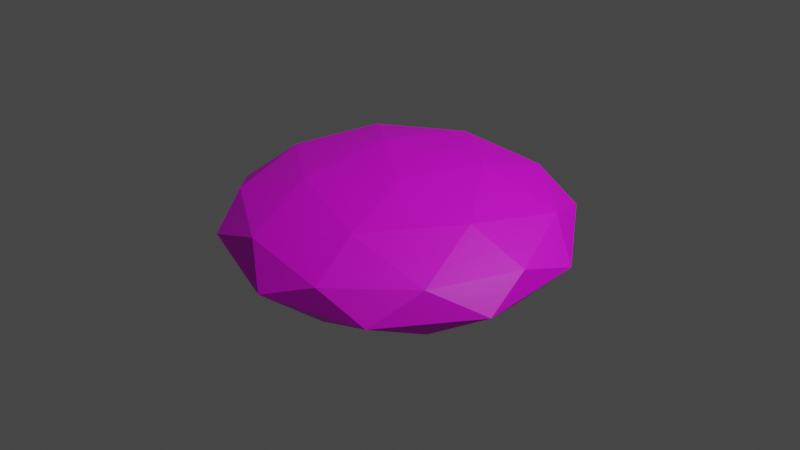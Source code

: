 # Source: PepperMint.blend  (saved by Blender 3.4.6; exported with 4.5.12 LTS)
import bpy
from mathutils import Matrix  # noqa: F401  (used for matrix-valued properties, if any)

bpy.ops.wm.read_factory_settings(use_empty=True)
scene = bpy.context.scene
scene.name = 'Scene'

# ---- collections
col_collection = bpy.data.collections.new('Collection'); scene.collection.children.link(col_collection)

# ---- images (referenced by path relative to the original .blend; pixels are not part of the script)
import os
ASSET_DIR = os.environ.get("B2B_ASSET_DIR", "")  # directory of the original .blend (textures are referenced by path, not embedded)
HERE = os.path.dirname(os.path.abspath(__file__))  # packed textures are extracted next to this script under _unpacked/

def load_image(name, relpath, width, height, colorspace="sRGB"):
    """Load a texture the original file referenced (path relative to the .blend, or extracted next to this script)."""
    p = next((c for c in (os.path.join(HERE, relpath), os.path.join(ASSET_DIR, relpath)) if relpath and os.path.exists(c)), "")
    if p:
        img = bpy.data.images.load(p, check_existing=True)
        img.name = name
    else:  # same state as the original file: an image datablock whose file is absent (Cycles renders it pink)
        img = bpy.data.images.new(name, width, height)
        img.source = "FILE"
        img.filepath = "//" + (relpath or name)
    img.colorspace_settings.name = colorspace
    return img
img_peppermint_png = load_image('Peppermint.png', 'Peppermint.png', 1024, 1024, 'sRGB')

# ---- materials (node trees are filled in below, after node groups)
mat_material_001 = bpy.data.materials.new('Material.001')
mat_material_001.use_transparent_shadow = False

# ---- material node trees
mat_material_001.use_nodes = True; mat_material_001.node_tree.nodes.clear()
_N = mat_material_001.node_tree.nodes; _L = mat_material_001.node_tree.links
n0 = _N.new('ShaderNodeBsdfPrincipled'); n0.name = 'Principled BSDF'; n0.location = (10, 300)
n0.distribution = 'GGX'
n0.subsurface_method = 'RANDOM_WALK_SKIN'
n0.inputs[3].default_value = 1.45
n0.inputs[27].default_value = (0.0, 0.0, 0.0, 1.0)
n0.inputs[28].default_value = 1.0
n1 = _N.new('ShaderNodeOutputMaterial'); n1.name = 'Material Output'; n1.location = (300, 300)
n2 = _N.new('ShaderNodeTexImage'); n2.name = 'Image Texture'; n2.location = (-280, 280)
n2.image = img_peppermint_png
_L.new(n0.outputs[0], n1.inputs[0])
_L.new(n2.outputs[0], n0.inputs[0])
n1.is_active_output = True

# ---- world
world_world = bpy.data.worlds.new('World'); scene.world = world_world
world_world.use_nodes = True; world_world.node_tree.nodes.clear()
_N = world_world.node_tree.nodes; _L = world_world.node_tree.links
n0 = _N.new('ShaderNodeOutputWorld'); n0.name = 'World Output'; n0.location = (300, 300)
n1 = _N.new('ShaderNodeBackground'); n1.name = 'Background'; n1.location = (10, 300)
n1.inputs[0].default_value = (0.05088, 0.05088, 0.05088, 1.0)
_L.new(n1.outputs[0], n0.inputs[0])
n0.is_active_output = True
world_world.color = (0.05088, 0.05088, 0.05088)
world_world.use_sun_shadow = False
world_world.sun_shadow_jitter_overblur = 0.0

# ---- cameras
cam_camera = bpy.data.cameras.new('Camera')
cam_camera.clip_end = 100.0
cam_camera.ortho_scale = 7.314

# ---- lights
light_light = bpy.data.lights.new('Light', 'POINT')
light_light.transmission_factor = 0.0
light_light.energy = 1000.0
light_light.shadow_soft_size = 0.1
light_light.shadow_maximum_resolution = 0.006
light_light.use_absolute_resolution = True

# ---- meshes
me_icosphere = bpy.data.meshes.new('Icosphere')
me_icosphere.from_pydata([(0.0, 0.0, -1.0), (0.7236, -0.5257, -0.4472), (-0.2764, -0.8506, -0.4472), (-0.8944, 0.0, -0.4472), (-0.2764, 0.8506, -0.4472), (0.7236, 0.5257, -0.4472), (0.2764, -0.8506, 0.4472), (-0.7236, -0.5257, 0.4472), (-0.7236, 0.5257, 0.4472), (0.2764, 0.8506, 0.4472), (0.8944, 0.0, 0.4472), (0.0, 0.0, 1.0), (-0.1625, -0.5, -0.8507), (0.4253, -0.309, -0.8507), (0.2629, -0.809, -0.5257), (0.8506, 0.0, -0.5257), (0.4253, 0.309, -0.8507), (-0.5257, 0.0, -0.8507), (-0.6882, -0.5, -0.5257), (-0.1625, 0.5, -0.8507), (-0.6882, 0.5, -0.5257), (0.2629, 0.809, -0.5257), (0.9511, -0.309, 0.0), (0.9511, 0.309, 0.0), (0.0, -1.0, 0.0), (0.5878, -0.809, 0.0), (-0.9511, -0.309, 0.0), (-0.5878, -0.809, 0.0), (-0.5878, 0.809, 0.0), (-0.9511, 0.309, 0.0), (0.5878, 0.809, 0.0), (0.0, 1.0, 0.0), (0.6882, -0.5, 0.5257), (-0.2629, -0.809, 0.5257), (-0.8506, 0.0, 0.5257), (-0.2629, 0.809, 0.5257), (0.6882, 0.5, 0.5257), (0.1625, -0.5, 0.8507), (0.5257, 0.0, 0.8507), (-0.4253, -0.309, 0.8507), (-0.4253, 0.309, 0.8507), (0.1625, 0.5, 0.8507)], [], [(0, 13, 12), (1, 13, 15), (0, 12, 17), (0, 17, 19), (0, 19, 16), (1, 15, 22), (2, 14, 24), (3, 18, 26), (4, 20, 28), (5, 21, 30), (1, 22, 25), (2, 24, 27), (3, 26, 29), (4, 28, 31), (5, 30, 23), (6, 32, 37), (7, 33, 39), (8, 34, 40), (9, 35, 41), (10, 36, 38), (38, 41, 11), (38, 36, 41), (36, 9, 41), (41, 40, 11), (41, 35, 40), (35, 8, 40), (40, 39, 11), (40, 34, 39), (34, 7, 39), (39, 37, 11), (39, 33, 37), (33, 6, 37), (37, 38, 11), (37, 32, 38), (32, 10, 38), (23, 36, 10), (23, 30, 36), (30, 9, 36), (31, 35, 9), (31, 28, 35), (28, 8, 35), (29, 34, 8), (29, 26, 34), (26, 7, 34), (27, 33, 7), (27, 24, 33), (24, 6, 33), (25, 32, 6), (25, 22, 32), (22, 10, 32), (30, 31, 9), (30, 21, 31), (21, 4, 31), (28, 29, 8), (28, 20, 29), (20, 3, 29), (26, 27, 7), (26, 18, 27), (18, 2, 27), (24, 25, 6), (24, 14, 25), (14, 1, 25), (22, 23, 10), (22, 15, 23), (15, 5, 23), (16, 21, 5), (16, 19, 21), (19, 4, 21), (19, 20, 4), (19, 17, 20), (17, 3, 20), (17, 18, 3), (17, 12, 18), (12, 2, 18), (15, 16, 5), (15, 13, 16), (13, 0, 16), (12, 14, 2), (12, 13, 14), (13, 1, 14)])
_uv = me_icosphere.uv_layers.new(name='UVMap')
_uv.uv.foreach_set('vector', [0.1818, 0.0, 0.2273, 0.07873, 0.1364, 0.07873, 0.2727, 0.1575, 0.3182, 0.07873, 0.3636, 0.1575, 0.9091, 0.0, 0.9545, 0.07873, 0.8636, 0.07873, 0.7273, 0.0, 0.7727, 0.07873, 0.6818, 0.07873, 0.5455, 0.0, 0.5909, 0.07873, 0.5, 0.07873, 0.2727, 0.1575, 0.3636, 0.1575, 0.3182, 0.2362, 0.09091, 0.1575, 0.1818, 0.1575, 0.1364, 0.2362, 0.8182, 0.1575, 0.9091, 0.1575, 0.8636, 0.2362, 0.6364, 0.1575, 0.7273, 0.1575, 0.6818, 0.2362, 0.4545, 0.1575, 0.5455, 0.1575, 0.5, 0.2362, 0.2727, 0.1575, 0.3182, 0.2362, 0.2273, 0.2362, 0.09091, 0.1575, 0.1364, 0.2362, 0.04546, 0.2362, 0.8182, 0.1575, 0.8636, 0.2362, 0.7727, 0.2362, 0.6364, 0.1575, 0.6818, 0.2362, 0.5909, 0.2362, 0.4545, 0.1575, 0.5, 0.2362, 0.4091, 0.2362, 0.1818, 0.3149, 0.2727, 0.3149, 0.2273, 0.3937, 0.0, 0.3149, 0.09091, 0.3149, 0.04546, 0.3937, 0.7273, 0.3149, 0.8182, 0.3149, 0.7727, 0.3937, 0.5455, 0.3149, 0.6364, 0.3149, 0.5909, 0.3937, 0.3636, 0.3149, 0.4545, 0.3149, 0.4091, 0.3937, 0.4091, 0.3937, 0.5, 0.3937, 0.4545, 0.4724, 0.4091, 0.3937, 0.4545, 0.3149, 0.5, 0.3937, 0.4545, 0.3149, 0.5455, 0.3149, 0.5, 0.3937, 0.5909, 0.3937, 0.6818, 0.3937, 0.6364, 0.4724, 0.5909, 0.3937, 0.6364, 0.3149, 0.6818, 0.3937, 0.6364, 0.3149, 0.7273, 0.3149, 0.6818, 0.3937, 0.7727, 0.3937, 0.8636, 0.3937, 0.8182, 0.4724, 0.7727, 0.3937, 0.8182, 0.3149, 0.8636, 0.3937, 0.8182, 0.3149, 0.9091, 0.3149, 0.8636, 0.3937, 0.04546, 0.3937, 0.1364, 0.3937, 0.09091, 0.4724, 0.04546, 0.3937, 0.09091, 0.3149, 0.1364, 0.3937, 0.09091, 0.3149, 0.1818, 0.3149, 0.1364, 0.3937, 0.2273, 0.3937, 0.3182, 0.3937, 0.2727, 0.4724, 0.2273, 0.3937, 0.2727, 0.3149, 0.3182, 0.3937, 0.2727, 0.3149, 0.3636, 0.3149, 0.3182, 0.3937, 0.4091, 0.2362, 0.4545, 0.3149, 0.3636, 0.3149, 0.4091, 0.2362, 0.5, 0.2362, 0.4545, 0.3149, 0.5, 0.2362, 0.5455, 0.3149, 0.4545, 0.3149, 0.5909, 0.2362, 0.6364, 0.3149, 0.5455, 0.3149, 0.5909, 0.2362, 0.6818, 0.2362, 0.6364, 0.3149, 0.6818, 0.2362, 0.7273, 0.3149, 0.6364, 0.3149, 0.7727, 0.2362, 0.8182, 0.3149, 0.7273, 0.3149, 0.7727, 0.2362, 0.8636, 0.2362, 0.8182, 0.3149, 0.8636, 0.2362, 0.9091, 0.3149, 0.8182, 0.3149, 0.04546, 0.2362, 0.09091, 0.3149, 0.0, 0.3149, 0.04546, 0.2362, 0.1364, 0.2362, 0.09091, 0.3149, 0.1364, 0.2362, 0.1818, 0.3149, 0.09091, 0.3149, 0.2273, 0.2362, 0.2727, 0.3149, 0.1818, 0.3149, 0.2273, 0.2362, 0.3182, 0.2362, 0.2727, 0.3149, 0.3182, 0.2362, 0.3636, 0.3149, 0.2727, 0.3149, 0.5, 0.2362, 0.5909, 0.2362, 0.5455, 0.3149, 0.5, 0.2362, 0.5455, 0.1575, 0.5909, 0.2362, 0.5455, 0.1575, 0.6364, 0.1575, 0.5909, 0.2362, 0.6818, 0.2362, 0.7727, 0.2362, 0.7273, 0.3149, 0.6818, 0.2362, 0.7273, 0.1575, 0.7727, 0.2362, 0.7273, 0.1575, 0.8182, 0.1575, 0.7727, 0.2362, 0.8636, 0.2362, 0.9545, 0.2362, 0.9091, 0.3149, 0.8636, 0.2362, 0.9091, 0.1575, 0.9545, 0.2362, 0.9091, 0.1575, 1.0, 0.1575, 0.9545, 0.2362, 0.1364, 0.2362, 0.2273, 0.2362, 0.1818, 0.3149, 0.1364, 0.2362, 0.1818, 0.1575, 0.2273, 0.2362, 0.1818, 0.1575, 0.2727, 0.1575, 0.2273, 0.2362, 0.3182, 0.2362, 0.4091, 0.2362, 0.3636, 0.3149, 0.3182, 0.2362, 0.3636, 0.1575, 0.4091, 0.2362, 0.3636, 0.1575, 0.4545, 0.1575, 0.4091, 0.2362, 0.5, 0.07873, 0.5455, 0.1575, 0.4545, 0.1575, 0.5, 0.07873, 0.5909, 0.07873, 0.5455, 0.1575, 0.5909, 0.07873, 0.6364, 0.1575, 0.5455, 0.1575, 0.6818, 0.07873, 0.7273, 0.1575, 0.6364, 0.1575, 0.6818, 0.07873, 0.7727, 0.07873, 0.7273, 0.1575, 0.7727, 0.07873, 0.8182, 0.1575, 0.7273, 0.1575, 0.8636, 0.07873, 0.9091, 0.1575, 0.8182, 0.1575, 0.8636, 0.07873, 0.9545, 0.07873, 0.9091, 0.1575, 0.9545, 0.07873, 1.0, 0.1575, 0.9091, 0.1575, 0.3636, 0.1575, 0.4091, 0.07873, 0.4545, 0.1575, 0.3636, 0.1575, 0.3182, 0.07873, 0.4091, 0.07873, 0.3182, 0.07873, 0.3636, 0.0, 0.4091, 0.07873, 0.1364, 0.07873, 0.1818, 0.1575, 0.09091, 0.1575, 0.1364, 0.07873, 0.2273, 0.07873, 0.1818, 0.1575, 0.2273, 0.07873, 0.2727, 0.1575, 0.1818, 0.1575])
me_icosphere.materials.append(mat_material_001)
me_icosphere.update()

# ---- objects
ob_light = bpy.data.objects.new('Light', light_light)
ob_camera = bpy.data.objects.new('Camera', cam_camera)
ob_icosphere = bpy.data.objects.new('Icosphere', me_icosphere)

# ---- transforms, parenting, visibility, modifiers, constraints
ob_light.location = (4.076, 1.005, 5.904)
ob_light.rotation_euler = (0.6503, 0.05522, 1.866)
ob_light.lock_rotations_4d = False
ob_light.empty_display_type = 'ARROWS'
ob_light.color = (0.0, 0.0, 0.0, 0.0)
ob_light.lineart.crease_threshold = 0.0
ob_camera.location = (7.359, -6.926, 4.958)
ob_camera.rotation_euler = (1.109, 0.0, 0.8149)
ob_camera.lock_rotations_4d = False
ob_camera.empty_display_type = 'ARROWS'
ob_camera.color = (0.0, 0.0, 0.0, 0.0)
ob_camera.display_type = 'WIRE'
ob_camera.lineart.crease_threshold = 0.0
ob_icosphere.location = (0.0, 0.0, 0.0)
ob_icosphere.rotation_euler = (-2.975, 0.01388, 0.6409)
ob_icosphere.scale = (1.846, 1.717, 0.471)

# ---- collection membership
col_collection.objects.link(ob_light)
col_collection.objects.link(ob_camera)
col_collection.objects.link(ob_icosphere)

# ---- scene / render settings (as saved in the file)
scene.camera = ob_camera
scene.frame_start = 1; scene.frame_end = 250; scene.frame_set(1)
scene.render.engine = 'BLENDER_EEVEE_NEXT'
scene.cycles.sampling_pattern = 'TABULATED_SOBOL'
scene.cycles.use_light_tree = False
scene.view_settings.view_transform = 'Filmic'
bpy.context.view_layer.update()
